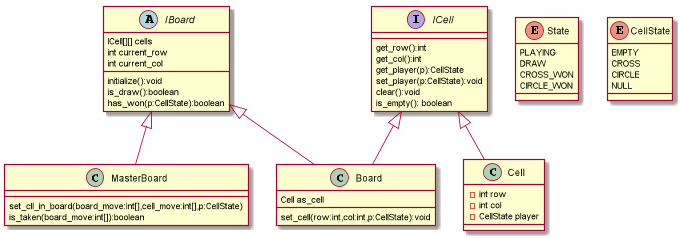

The diagram above was rendered by PlantUML. Its source (embedded in the PNG):
@startuml

abstract class IBoard
interface ICell
class Board
class MasterBoard
class Cell
ICell <|-- Cell
ICell <|-- Board
IBoard <|-- Board
IBoard <|-- MasterBoard


interface ICell{
get_row():int
get_col():int
get_player(p):CellState
set_player(p:CellState):void
clear():void
is_empty(): boolean

}
abstract class IBoard{
ICell[][] cells
int current_row
int current_col
initialize():void
is_draw():boolean
has_won(p:CellState):boolean
}
class Cell{
-int row
-int col
-CellState player

}
class Board{
Cell as_cell
set_cell(row:int,col:int,p:CellState):void
}
class MasterBoard{
set_cll_in_board(board_move:int[],cell_move:int[],p:CellState)
is_taken(board_move:int[]):boolean
}
enum State {
PLAYING
DRAW
CROSS_WON
CIRCLE_WON
}
enum CellState {
EMPTY
CROSS
CIRCLE
NULL
}

@enduml